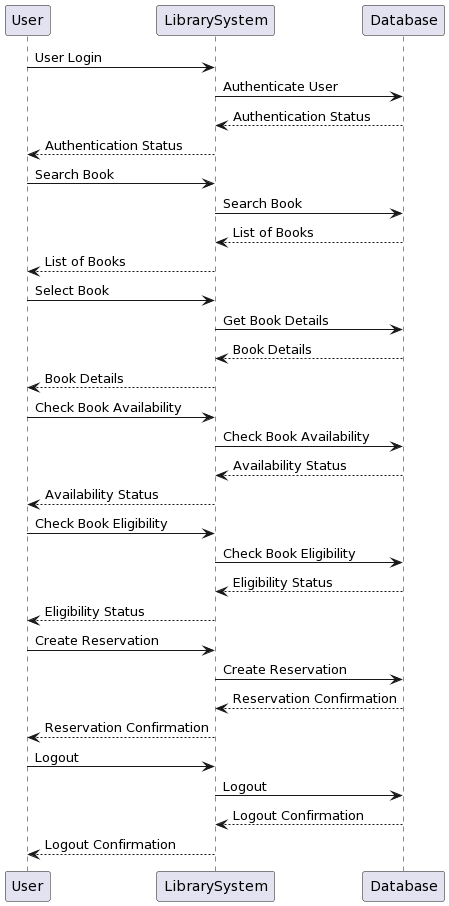

The diagram above was rendered by PlantUML. Its source (embedded in the PNG):
@startuml
User -> LibrarySystem: User Login
LibrarySystem -> Database: Authenticate User
Database --> LibrarySystem: Authentication Status
LibrarySystem --> User: Authentication Status

User -> LibrarySystem: Search Book
LibrarySystem -> Database: Search Book
Database --> LibrarySystem: List of Books
LibrarySystem --> User: List of Books

User -> LibrarySystem: Select Book
LibrarySystem -> Database: Get Book Details
Database --> LibrarySystem: Book Details
LibrarySystem --> User: Book Details

User -> LibrarySystem: Check Book Availability
LibrarySystem -> Database: Check Book Availability
Database --> LibrarySystem: Availability Status
LibrarySystem --> User: Availability Status

User -> LibrarySystem: Check Book Eligibility
LibrarySystem -> Database: Check Book Eligibility
Database --> LibrarySystem: Eligibility Status
LibrarySystem --> User: Eligibility Status

User -> LibrarySystem: Create Reservation
LibrarySystem -> Database: Create Reservation
Database --> LibrarySystem: Reservation Confirmation
LibrarySystem --> User: Reservation Confirmation

User -> LibrarySystem: Logout
LibrarySystem -> Database: Logout
Database --> LibrarySystem: Logout Confirmation
LibrarySystem --> User: Logout Confirmation
@enduml